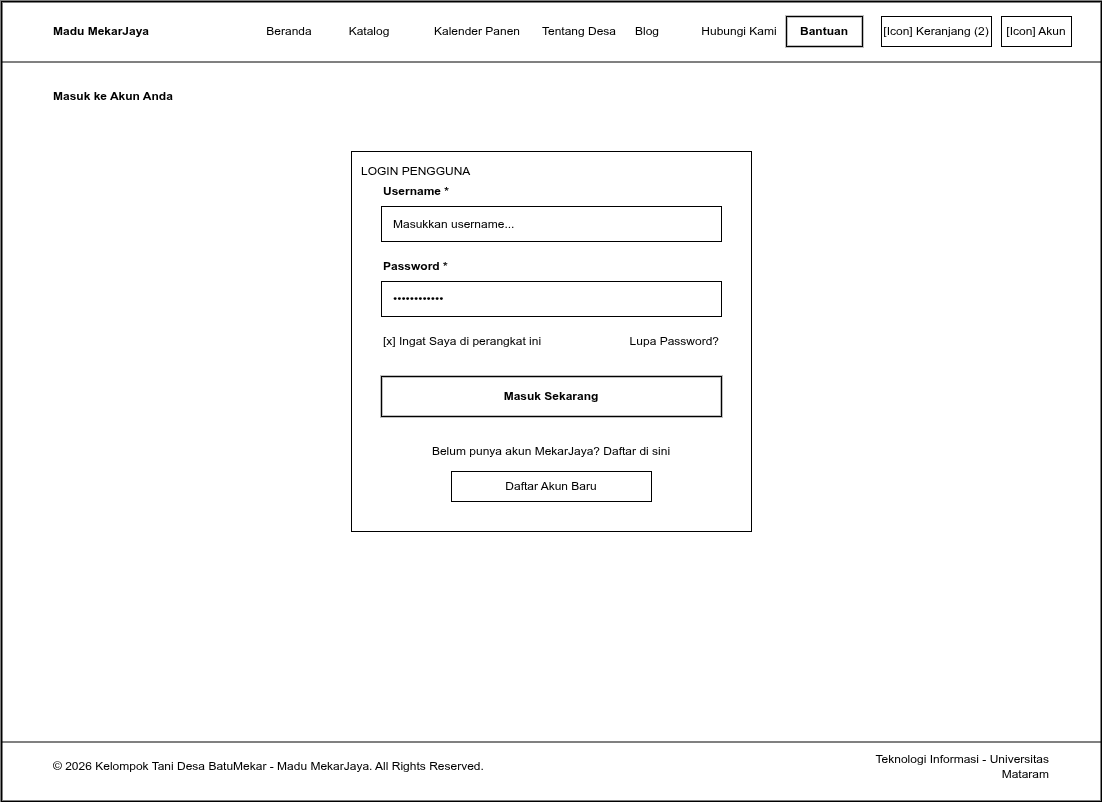

The diagram above was exported from draw.io. Its source (the exported page's mxGraphModel, read from the mxfile embedded in the PNG):
<mxGraphModel dx="1892" dy="1597" grid="1" gridSize="10" guides="1" tooltips="1" connect="1" arrows="1" fold="1" page="1" pageScale="1" pageWidth="1100" pageHeight="800" math="0" shadow="0">
  <root>
    <mxCell id="0" />
    <mxCell id="1" parent="0" />
    <mxCell id="web_frame" value="" style="rounded=0;whiteSpace=wrap;html=1;fillColor=#ffffff;strokeColor=#000000;strokeWidth=2;fontColor=#000000;align=center;verticalAlign=top;pointerEvents=0;" parent="1" vertex="1">
      <mxGeometry width="1100" height="800" as="geometry" />
    </mxCell>
    <mxCell id="elem_page_login_1" value="" style="line;strokeWidth=1;html=1;strokeColor=#000000;align=center;verticalAlign=middle;" parent="1" vertex="1">
      <mxGeometry y="60" width="1100" height="1" as="geometry" />
    </mxCell>
    <mxCell id="elem_page_login_2" value="Madu MekarJaya" style="text;html=1;align=left;verticalAlign=middle;whiteSpace=wrap;rounded=0;fontColor=#000000;fontSize=12;fontStyle=1;" parent="1" vertex="1">
      <mxGeometry x="50" y="15" width="150" height="30" as="geometry" />
    </mxCell>
    <mxCell id="elem_page_login_3" value="Beranda" style="text;html=1;align=center;verticalAlign=middle;whiteSpace=wrap;rounded=0;fontColor=#000000;fontSize=12;" parent="1" vertex="1">
      <mxGeometry x="250" y="15" width="76" height="30" as="geometry" />
    </mxCell>
    <mxCell id="elem_page_login_4" value="Katalog" style="text;html=1;align=center;verticalAlign=middle;whiteSpace=wrap;rounded=0;fontColor=#000000;fontSize=12;" parent="1" vertex="1">
      <mxGeometry x="330" y="15" width="76" height="30" as="geometry" />
    </mxCell>
    <mxCell id="elem_page_login_5" value="Kalender Panen" style="text;html=1;align=center;verticalAlign=middle;whiteSpace=wrap;rounded=0;fontColor=#000000;fontSize=12;" parent="1" vertex="1">
      <mxGeometry x="410" y="15" width="132" height="30" as="geometry" />
    </mxCell>
    <mxCell id="elem_page_login_6" value="Tentang Desa" style="text;html=1;align=center;verticalAlign=middle;whiteSpace=wrap;rounded=0;fontColor=#000000;fontSize=12;" parent="1" vertex="1">
      <mxGeometry x="520" y="15" width="116" height="30" as="geometry" />
    </mxCell>
    <mxCell id="elem_page_login_7" value="Blog" style="text;html=1;align=center;verticalAlign=middle;whiteSpace=wrap;rounded=0;fontColor=#000000;fontSize=12;" parent="1" vertex="1">
      <mxGeometry x="620" y="15" width="52" height="30" as="geometry" />
    </mxCell>
    <mxCell id="elem_page_login_8" value="Hubungi Kami" style="text;html=1;align=center;verticalAlign=middle;whiteSpace=wrap;rounded=0;fontColor=#000000;fontSize=12;" parent="1" vertex="1">
      <mxGeometry x="680" y="15" width="116" height="30" as="geometry" />
    </mxCell>
    <mxCell id="elem_page_login_9" value="Bantuan" style="rounded=0;whiteSpace=wrap;html=1;fillColor=#ffffff;strokeColor=#000000;strokeWidth=1.5;fontColor=#000000;fontSize=12;fontStyle=1;align=center;verticalAlign=middle;" parent="1" vertex="1">
      <mxGeometry x="785" y="15" width="76" height="30" as="geometry" />
    </mxCell>
    <mxCell id="elem_page_login_10" value="[Icon] Keranjang (2)" style="rounded=0;whiteSpace=wrap;html=1;fillColor=#ffffff;strokeColor=#000000;strokeWidth=1;fontColor=#000000;fontSize=12;align=center;verticalAlign=middle;" parent="1" vertex="1">
      <mxGeometry x="880" y="15" width="110" height="30" as="geometry" />
    </mxCell>
    <mxCell id="elem_page_login_11" value="[Icon] Akun" style="rounded=0;whiteSpace=wrap;html=1;fillColor=#ffffff;strokeColor=#000000;strokeWidth=1;fontColor=#000000;fontSize=12;align=center;verticalAlign=middle;" parent="1" vertex="1">
      <mxGeometry x="1000" y="15" width="70" height="30" as="geometry" />
    </mxCell>
    <mxCell id="elem_page_login_12" value="Masuk ke Akun Anda" style="text;html=1;align=left;verticalAlign=middle;whiteSpace=wrap;rounded=0;fontColor=#000000;fontSize=12;fontStyle=1;" parent="1" vertex="1">
      <mxGeometry x="50" y="80" width="400" height="30" as="geometry" />
    </mxCell>
    <mxCell id="elem_page_login_13" value="LOGIN PENGGUNA" style="rounded=0;whiteSpace=wrap;html=1;fillColor=#ffffff;strokeColor=#000000;strokeWidth=1;fontColor=#000000;fontSize=12;align=left;verticalAlign=top;spacingLeft=8;spacingRight=8;spacingTop=6;spacingBottom=6;" parent="1" vertex="1">
      <mxGeometry x="350" y="150" width="400" height="380" as="geometry" />
    </mxCell>
    <mxCell id="elem_page_login_14" value="Username *" style="text;html=1;align=left;verticalAlign=middle;whiteSpace=wrap;rounded=0;fontColor=#000000;fontSize=12;fontStyle=1;" parent="1" vertex="1">
      <mxGeometry x="380" y="180" width="200" height="20" as="geometry" />
    </mxCell>
    <mxCell id="elem_page_login_15" value="Masukkan username..." style="rounded=0;whiteSpace=wrap;html=1;fillColor=#ffffff;strokeColor=#000000;strokeWidth=1;fontColor=#000000;fontSize=12;align=left;verticalAlign=middle;spacingLeft=10;" parent="1" vertex="1">
      <mxGeometry x="380" y="205" width="340" height="35" as="geometry" />
    </mxCell>
    <mxCell id="elem_page_login_16" value="Password *" style="text;html=1;align=left;verticalAlign=middle;whiteSpace=wrap;rounded=0;fontColor=#000000;fontSize=12;fontStyle=1;" parent="1" vertex="1">
      <mxGeometry x="380" y="255" width="200" height="20" as="geometry" />
    </mxCell>
    <mxCell id="elem_page_login_17" value="••••••••••••" style="rounded=0;whiteSpace=wrap;html=1;fillColor=#ffffff;strokeColor=#000000;strokeWidth=1;fontColor=#000000;fontSize=12;align=left;verticalAlign=middle;spacingLeft=10;" parent="1" vertex="1">
      <mxGeometry x="380" y="280" width="340" height="35" as="geometry" />
    </mxCell>
    <mxCell id="elem_page_login_18" value="[x] Ingat Saya di perangkat ini" style="text;html=1;align=left;verticalAlign=middle;whiteSpace=wrap;rounded=0;fontColor=#000000;fontSize=12;" parent="1" vertex="1">
      <mxGeometry x="380" y="330" width="200" height="20" as="geometry" />
    </mxCell>
    <mxCell id="elem_page_login_19" value="Lupa Password?" style="text;html=1;align=right;verticalAlign=middle;whiteSpace=wrap;rounded=0;fontColor=#000000;fontSize=12;" parent="1" vertex="1">
      <mxGeometry x="620" y="330" width="100" height="20" as="geometry" />
    </mxCell>
    <mxCell id="elem_page_login_20" value="Masuk Sekarang" style="rounded=0;whiteSpace=wrap;html=1;fillColor=#ffffff;strokeColor=#000000;strokeWidth=1.5;fontColor=#000000;fontSize=12;fontStyle=1;align=center;verticalAlign=middle;" parent="1" vertex="1">
      <mxGeometry x="380" y="375" width="340" height="40" as="geometry" />
    </mxCell>
    <mxCell id="elem_page_login_21" value="Belum punya akun MekarJaya? Daftar di sini" style="text;html=1;align=center;verticalAlign=middle;whiteSpace=wrap;rounded=0;fontColor=#000000;fontSize=12;" parent="1" vertex="1">
      <mxGeometry x="380" y="440" width="340" height="20" as="geometry" />
    </mxCell>
    <mxCell id="elem_page_login_22" value="Daftar Akun Baru" style="rounded=0;whiteSpace=wrap;html=1;fillColor=#ffffff;strokeColor=#000000;strokeWidth=1;fontColor=#000000;fontSize=12;align=center;verticalAlign=middle;" parent="1" vertex="1">
      <mxGeometry x="450" y="470" width="200" height="30" as="geometry" />
    </mxCell>
    <mxCell id="elem_page_login_23" value="" style="line;strokeWidth=1;html=1;strokeColor=#000000;align=center;verticalAlign=middle;" parent="1" vertex="1">
      <mxGeometry y="740" width="1100" height="1" as="geometry" />
    </mxCell>
    <mxCell id="elem_page_login_24" value="© 2026 Kelompok Tani Desa BatuMekar - Madu MekarJaya. All Rights Reserved." style="text;html=1;align=left;verticalAlign=middle;whiteSpace=wrap;rounded=0;fontColor=#000000;fontSize=12;" parent="1" vertex="1">
      <mxGeometry x="50" y="750" width="600" height="30" as="geometry" />
    </mxCell>
    <mxCell id="elem_page_login_25" value="Teknologi Informasi - Universitas Mataram" style="text;html=1;align=right;verticalAlign=middle;whiteSpace=wrap;rounded=0;fontColor=#000000;fontSize=12;" parent="1" vertex="1">
      <mxGeometry x="850" y="750" width="200" height="30" as="geometry" />
    </mxCell>
  </root>
</mxGraphModel>